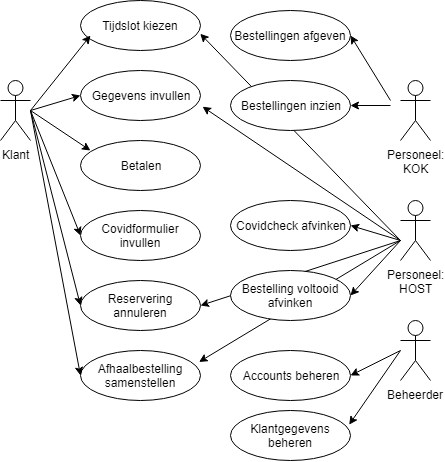

The diagram above was exported from draw.io. Its source (the exported page's mxGraphModel, read from the mxfile embedded in the PNG):
<mxGraphModel dx="1373" dy="501" grid="1" gridSize="10" guides="1" tooltips="1" connect="1" arrows="1" fold="1" page="1" pageScale="1" pageWidth="827" pageHeight="1169" math="0" shadow="0">
  <root>
    <mxCell id="0" />
    <mxCell id="1" parent="0" />
    <mxCell id="uiT6eJLGLKzmheQuDmxj-1" value="Klant" style="shape=umlActor;verticalLabelPosition=bottom;labelBackgroundColor=#ffffff;verticalAlign=top;html=1;outlineConnect=0;" vertex="1" parent="1">
      <mxGeometry x="120" y="160" width="30" height="60" as="geometry" />
    </mxCell>
    <mxCell id="uiT6eJLGLKzmheQuDmxj-2" value="Personeel:&lt;br&gt;KOK" style="shape=umlActor;verticalLabelPosition=bottom;labelBackgroundColor=#ffffff;verticalAlign=top;html=1;outlineConnect=0;" vertex="1" parent="1">
      <mxGeometry x="520" y="160" width="30" height="60" as="geometry" />
    </mxCell>
    <mxCell id="uiT6eJLGLKzmheQuDmxj-3" value="Personeel:&lt;br&gt;HOST" style="shape=umlActor;verticalLabelPosition=bottom;labelBackgroundColor=#ffffff;verticalAlign=top;html=1;outlineConnect=0;" vertex="1" parent="1">
      <mxGeometry x="520" y="280" width="30" height="60" as="geometry" />
    </mxCell>
    <mxCell id="uiT6eJLGLKzmheQuDmxj-4" value="Beheerder" style="shape=umlActor;verticalLabelPosition=bottom;labelBackgroundColor=#ffffff;verticalAlign=top;html=1;outlineConnect=0;" vertex="1" parent="1">
      <mxGeometry x="520" y="400" width="30" height="60" as="geometry" />
    </mxCell>
    <mxCell id="uiT6eJLGLKzmheQuDmxj-6" value="Tijdslot kiezen" style="ellipse;whiteSpace=wrap;html=1;" vertex="1" parent="1">
      <mxGeometry x="200" y="80" width="120" height="50" as="geometry" />
    </mxCell>
    <mxCell id="uiT6eJLGLKzmheQuDmxj-7" value="Gegevens invullen" style="ellipse;whiteSpace=wrap;html=1;" vertex="1" parent="1">
      <mxGeometry x="200" y="150" width="120" height="50" as="geometry" />
    </mxCell>
    <mxCell id="uiT6eJLGLKzmheQuDmxj-8" value="Betalen" style="ellipse;whiteSpace=wrap;html=1;" vertex="1" parent="1">
      <mxGeometry x="200" y="220" width="120" height="50" as="geometry" />
    </mxCell>
    <mxCell id="uiT6eJLGLKzmheQuDmxj-9" value="Covidformulier invullen" style="ellipse;whiteSpace=wrap;html=1;" vertex="1" parent="1">
      <mxGeometry x="200" y="290" width="120" height="50" as="geometry" />
    </mxCell>
    <mxCell id="uiT6eJLGLKzmheQuDmxj-10" value="Accounts beheren" style="ellipse;whiteSpace=wrap;html=1;" vertex="1" parent="1">
      <mxGeometry x="350" y="430" width="120" height="50" as="geometry" />
    </mxCell>
    <mxCell id="uiT6eJLGLKzmheQuDmxj-11" value="Reservering annuleren" style="ellipse;whiteSpace=wrap;html=1;" vertex="1" parent="1">
      <mxGeometry x="200" y="360" width="120" height="50" as="geometry" />
    </mxCell>
    <mxCell id="uiT6eJLGLKzmheQuDmxj-12" value="Afhaalbestelling samenstellen" style="ellipse;whiteSpace=wrap;html=1;" vertex="1" parent="1">
      <mxGeometry x="200" y="430" width="120" height="50" as="geometry" />
    </mxCell>
    <mxCell id="uiT6eJLGLKzmheQuDmxj-13" value="Covidcheck afvinken" style="ellipse;whiteSpace=wrap;html=1;" vertex="1" parent="1">
      <mxGeometry x="350" y="280" width="120" height="50" as="geometry" />
    </mxCell>
    <mxCell id="uiT6eJLGLKzmheQuDmxj-15" value="Bestellingen afgeven" style="ellipse;whiteSpace=wrap;html=1;" vertex="1" parent="1">
      <mxGeometry x="350" y="90" width="120" height="50" as="geometry" />
    </mxCell>
    <mxCell id="uiT6eJLGLKzmheQuDmxj-20" value="" style="endArrow=classic;html=1;" edge="1" parent="1">
      <mxGeometry width="50" height="50" relative="1" as="geometry">
        <mxPoint x="150" y="190" as="sourcePoint" />
        <mxPoint x="210" y="115" as="targetPoint" />
      </mxGeometry>
    </mxCell>
    <mxCell id="uiT6eJLGLKzmheQuDmxj-21" value="" style="endArrow=classic;html=1;" edge="1" parent="1">
      <mxGeometry width="50" height="50" relative="1" as="geometry">
        <mxPoint x="150" y="190" as="sourcePoint" />
        <mxPoint x="200" y="175" as="targetPoint" />
      </mxGeometry>
    </mxCell>
    <mxCell id="uiT6eJLGLKzmheQuDmxj-22" value="" style="endArrow=classic;html=1;entryX=0.083;entryY=0.2;entryDx=0;entryDy=0;entryPerimeter=0;" edge="1" parent="1" target="uiT6eJLGLKzmheQuDmxj-8">
      <mxGeometry width="50" height="50" relative="1" as="geometry">
        <mxPoint x="150" y="190" as="sourcePoint" />
        <mxPoint x="200" y="220" as="targetPoint" />
      </mxGeometry>
    </mxCell>
    <mxCell id="uiT6eJLGLKzmheQuDmxj-23" value="" style="endArrow=classic;html=1;" edge="1" parent="1">
      <mxGeometry width="50" height="50" relative="1" as="geometry">
        <mxPoint x="150" y="190" as="sourcePoint" />
        <mxPoint x="200" y="315" as="targetPoint" />
      </mxGeometry>
    </mxCell>
    <mxCell id="uiT6eJLGLKzmheQuDmxj-24" value="" style="endArrow=classic;html=1;" edge="1" parent="1">
      <mxGeometry width="50" height="50" relative="1" as="geometry">
        <mxPoint x="150" y="190" as="sourcePoint" />
        <mxPoint x="200" y="385" as="targetPoint" />
      </mxGeometry>
    </mxCell>
    <mxCell id="uiT6eJLGLKzmheQuDmxj-25" value="" style="endArrow=classic;html=1;entryX=0;entryY=0.5;entryDx=0;entryDy=0;" edge="1" parent="1" target="uiT6eJLGLKzmheQuDmxj-12">
      <mxGeometry width="50" height="50" relative="1" as="geometry">
        <mxPoint x="150" y="190" as="sourcePoint" />
        <mxPoint x="170" y="500" as="targetPoint" />
      </mxGeometry>
    </mxCell>
    <mxCell id="uiT6eJLGLKzmheQuDmxj-26" value="" style="endArrow=classic;html=1;entryX=1;entryY=0.5;entryDx=0;entryDy=0;" edge="1" parent="1" target="uiT6eJLGLKzmheQuDmxj-10">
      <mxGeometry width="50" height="50" relative="1" as="geometry">
        <mxPoint x="520" y="430" as="sourcePoint" />
        <mxPoint x="480" y="455" as="targetPoint" />
      </mxGeometry>
    </mxCell>
    <mxCell id="uiT6eJLGLKzmheQuDmxj-27" value="" style="endArrow=classic;html=1;entryX=1;entryY=0.5;entryDx=0;entryDy=0;" edge="1" parent="1" target="uiT6eJLGLKzmheQuDmxj-13">
      <mxGeometry width="50" height="50" relative="1" as="geometry">
        <mxPoint x="520" y="320" as="sourcePoint" />
        <mxPoint x="510" y="315" as="targetPoint" />
      </mxGeometry>
    </mxCell>
    <mxCell id="uiT6eJLGLKzmheQuDmxj-28" value="" style="endArrow=classic;html=1;entryX=1;entryY=0.5;entryDx=0;entryDy=0;" edge="1" parent="1" target="uiT6eJLGLKzmheQuDmxj-15">
      <mxGeometry width="50" height="50" relative="1" as="geometry">
        <mxPoint x="510" y="180" as="sourcePoint" />
        <mxPoint x="550" y="130" as="targetPoint" />
      </mxGeometry>
    </mxCell>
    <mxCell id="uiT6eJLGLKzmheQuDmxj-29" value="" style="endArrow=classic;html=1;entryX=1;entryY=0.5;entryDx=0;entryDy=0;" edge="1" parent="1">
      <mxGeometry width="50" height="50" relative="1" as="geometry">
        <mxPoint x="510" y="185" as="sourcePoint" />
        <mxPoint x="470" y="185" as="targetPoint" />
      </mxGeometry>
    </mxCell>
    <mxCell id="uiT6eJLGLKzmheQuDmxj-31" value="" style="endArrow=classic;html=1;entryX=1;entryY=0.5;entryDx=0;entryDy=0;" edge="1" parent="1">
      <mxGeometry width="50" height="50" relative="1" as="geometry">
        <mxPoint x="520" y="320" as="sourcePoint" />
        <mxPoint x="470" y="375" as="targetPoint" />
      </mxGeometry>
    </mxCell>
    <mxCell id="uiT6eJLGLKzmheQuDmxj-32" value="" style="endArrow=classic;html=1;entryX=1.017;entryY=0.724;entryDx=0;entryDy=0;entryPerimeter=0;" edge="1" parent="1" target="uiT6eJLGLKzmheQuDmxj-7">
      <mxGeometry width="50" height="50" relative="1" as="geometry">
        <mxPoint x="520" y="320" as="sourcePoint" />
        <mxPoint x="170" y="500" as="targetPoint" />
      </mxGeometry>
    </mxCell>
    <mxCell id="uiT6eJLGLKzmheQuDmxj-33" value="" style="endArrow=classic;html=1;entryX=0.998;entryY=0.665;entryDx=0;entryDy=0;entryPerimeter=0;" edge="1" parent="1" target="uiT6eJLGLKzmheQuDmxj-6">
      <mxGeometry width="50" height="50" relative="1" as="geometry">
        <mxPoint x="520" y="320" as="sourcePoint" />
        <mxPoint x="170" y="500" as="targetPoint" />
      </mxGeometry>
    </mxCell>
    <mxCell id="uiT6eJLGLKzmheQuDmxj-34" value="" style="endArrow=classic;html=1;entryX=1;entryY=0.5;entryDx=0;entryDy=0;" edge="1" parent="1" target="uiT6eJLGLKzmheQuDmxj-11">
      <mxGeometry width="50" height="50" relative="1" as="geometry">
        <mxPoint x="520" y="320" as="sourcePoint" />
        <mxPoint x="170" y="500" as="targetPoint" />
      </mxGeometry>
    </mxCell>
    <mxCell id="uiT6eJLGLKzmheQuDmxj-36" value="" style="endArrow=classic;html=1;entryX=0.988;entryY=0.229;entryDx=0;entryDy=0;entryPerimeter=0;" edge="1" parent="1" target="uiT6eJLGLKzmheQuDmxj-12">
      <mxGeometry width="50" height="50" relative="1" as="geometry">
        <mxPoint x="520" y="320" as="sourcePoint" />
        <mxPoint x="170" y="500" as="targetPoint" />
      </mxGeometry>
    </mxCell>
    <mxCell id="uiT6eJLGLKzmheQuDmxj-39" value="Bestelling voltooid afvinken" style="ellipse;whiteSpace=wrap;html=1;" vertex="1" parent="1">
      <mxGeometry x="350" y="350" width="120" height="50" as="geometry" />
    </mxCell>
    <mxCell id="uiT6eJLGLKzmheQuDmxj-40" value="Bestellingen inzien" style="ellipse;whiteSpace=wrap;html=1;" vertex="1" parent="1">
      <mxGeometry x="350" y="160" width="120" height="50" as="geometry" />
    </mxCell>
    <mxCell id="uiT6eJLGLKzmheQuDmxj-43" value="Klantgegevens beheren" style="ellipse;whiteSpace=wrap;html=1;" vertex="1" parent="1">
      <mxGeometry x="350" y="490" width="120" height="50" as="geometry" />
    </mxCell>
    <mxCell id="uiT6eJLGLKzmheQuDmxj-44" value="" style="endArrow=classic;html=1;entryX=0.989;entryY=0.283;entryDx=0;entryDy=0;entryPerimeter=0;" edge="1" parent="1" target="uiT6eJLGLKzmheQuDmxj-43">
      <mxGeometry width="50" height="50" relative="1" as="geometry">
        <mxPoint x="520" y="430" as="sourcePoint" />
        <mxPoint x="480" y="465" as="targetPoint" />
      </mxGeometry>
    </mxCell>
  </root>
</mxGraphModel>